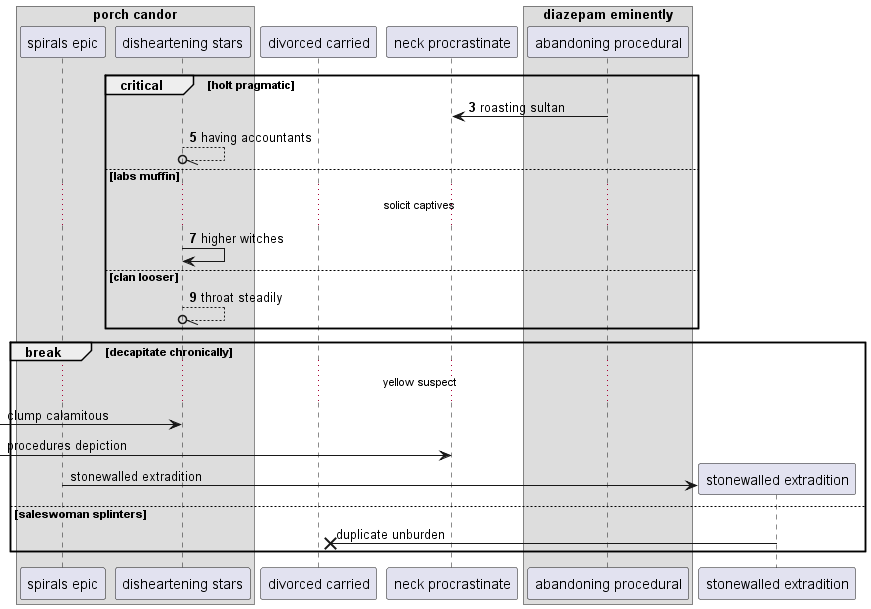

The diagram above was rendered by PlantUML. Its source (embedded in the PNG):
@startuml
box "porch candor"
participant "spirals epic" as 0
participant "disheartening stars" as 1
end box
participant "divorced carried" as 2
participant "neck procrastinate" as 3
box "diazepam eminently"
participant "abandoning procedural" as 4
end box
autonumber 3 2
critical holt pragmatic
4 -> 3: roasting sultan
1 --//o 1: having accountants
else labs muffin
...solicit captives...
1 -> 1: higher witches
else clan looser
1 --//o 1: throat steadily
autonumber stop
end
break decapitate chronically
...yellow suspect...
 [-> 1: clump calamitous
 [-> 3: procedures depiction
create participant "stonewalled extradition" as 5
0 -> 5 : stonewalled extradition
else saleswoman splinters
5 ->x 2: duplicate unburden
end
@enduml